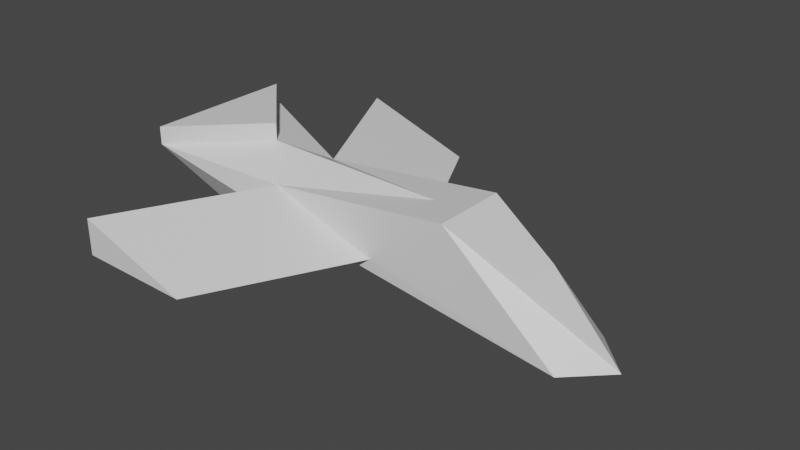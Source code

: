 # Source: Samolot.blend  (saved by Blender 2.80.75; exported with 4.5.12 LTS)
import bpy
from mathutils import Matrix  # noqa: F401  (used for matrix-valued properties, if any)

bpy.ops.wm.read_factory_settings(use_empty=True)
scene = bpy.context.scene
scene.name = 'Scene'

# ---- collections
col_collection = bpy.data.collections.new('Collection'); scene.collection.children.link(col_collection)

# ---- materials (node trees are filled in below, after node groups)
mat_material = bpy.data.materials.new('Material')
mat_material.alpha_threshold = 0.0
mat_material.use_transparent_shadow = False
mat_material.line_color = (0.0, 0.0, 0.0, 1.0)

# ---- material node trees
mat_material.use_nodes = True; mat_material.node_tree.nodes.clear()
_N = mat_material.node_tree.nodes; _L = mat_material.node_tree.links
n0 = _N.new('ShaderNodeOutputMaterial'); n0.name = 'Material Output'; n0.location = (300, 300)
n1 = _N.new('ShaderNodeBsdfPrincipled'); n1.name = 'Principled BSDF'; n1.location = (10, 300)
n1.distribution = 'GGX'
n1.subsurface_method = 'BURLEY'
n1.inputs[2].default_value = 0.4
n1.inputs[3].default_value = 1.45
n1.inputs[27].default_value = (0.0, 0.0, 0.0, 1.0)
n1.inputs[28].default_value = 1.0
_L.new(n1.outputs[0], n0.inputs[0])
n0.is_active_output = True

# ---- world
world_world = bpy.data.worlds.new('World'); scene.world = world_world
world_world.use_nodes = True; world_world.node_tree.nodes.clear()
_N = world_world.node_tree.nodes; _L = world_world.node_tree.links
n0 = _N.new('ShaderNodeOutputWorld'); n0.name = 'World Output'; n0.location = (300, 300)
n1 = _N.new('ShaderNodeBackground'); n1.name = 'Background'; n1.location = (10, 300)
n1.inputs[0].default_value = (0.05088, 0.05088, 0.05088, 1.0)
_L.new(n1.outputs[0], n0.inputs[0])
n0.is_active_output = True
world_world.color = (0.05088, 0.05088, 0.05088)
world_world.use_sun_shadow = False
world_world.sun_shadow_jitter_overblur = 0.0

# ---- meshes
me_cube = bpy.data.meshes.new('Cube')
me_cube.from_pydata([(0.2476, 1.007, 1.579), (1.0, 1.0, -1.0), (0.2476, -0.9928, 1.579), (1.0, -1.0, -1.0), (-1.0, 1.0, 1.0), (-1.0, 1.0, 0.08591), (-1.0, -1.0, 1.0), (-1.007, -0.9727, 0.07686), (-1.502, 1.0, 0.08591), (-1.502, -1.0, 0.06133), (-1.747, -1.973, 1.566), (-1.747, 2.008, 1.566), (-1.245, 0.01465, 1.566), (-1.747, 0.0, 1.566), (-1.747, 0.0, 2.029), (-1.747, 2.008, 2.029), (-1.747, -1.973, 2.029), (-1.245, 0.01465, 2.029), (-0.2631, -1.0, 0.005957), (-1.004, 1.0, 0.05775), (-0.253, 1.0, -0.008008), (-1.504, 4.996, 0.05775), (-1.501, 4.996, 0.08591), (-1.501, 4.996, 1.0), (-0.754, 4.996, -0.008008), (-1.501, -4.99, 0.06133), (-1.501, -4.99, 1.0), (-0.7641, -4.99, 0.005957), (1.253, -0.009234, -1.0), (0.7189, -0.5317, 0.6411), (0.7213, 0.5283, 0.6364), (0.007405, 0.006707, 1.467)], [], [(0, 4, 31, 6, 2), (3, 2, 6, 18, 7), (5, 7, 9, 8), (5, 19, 7), (1, 0, 30, 28), (19, 5, 22, 21), (9, 10, 13, 11, 8), (6, 12, 10), (4, 5, 8, 11), (7, 6, 10, 9), (10, 12, 17, 16), (11, 12, 4), (16, 17, 15, 14), (13, 10, 16, 14), (11, 13, 14, 15), (12, 11, 15, 17), (7, 18, 27, 25), (7, 19, 1, 28, 3), (19, 20, 4, 0, 1), (22, 23, 24, 21), (20, 19, 21, 24), (5, 4, 23, 22), (4, 20, 24, 23), (25, 27, 26), (18, 6, 26, 27), (6, 7, 25, 26), (28, 30, 29), (2, 3, 28, 29), (29, 30, 0, 2), (6, 31, 4, 12)])
_uv = me_cube.uv_layers.new(name='UVMap')
_uv.uv.foreach_set('vector', [0.375, 0.0, 0.625, 0.0, 0.4218, 0.1252, 0.625, 0.25, 0.375, 0.25, 0.375, 0.25, 0.625, 0.25, 0.625, 0.5, 0.4561, 0.3543, 0.375, 0.5, 0.375, 0.75, 0.375, 1.0, 0.375, 1.0, 0.375, 0.75, 0.375, 0.75, 0.3815, 0.75, 0.375, 1.0, 0.125, 0.5, 0.375, 0.5, 0.2572, 0.5599, 0.125, 0.6271, 0.3815, 0.75, 0.375, 0.75, 0.375, 0.75, 0.3815, 0.75, 0.375, 0.5, 0.625, 0.5, 0.625, 0.625, 0.625, 0.75, 0.375, 0.75, 0.625, 0.25, 0.625, 0.1275, 0.625, 0.25, 0.875, 0.5, 0.625, 0.5, 0.625, 0.5, 0.875, 0.5, 0.375, 0.5, 0.625, 0.5, 0.625, 0.5, 0.375, 0.5, 0.625, 0.25, 0.625, 0.1275, 0.625, 0.1275, 0.625, 0.25, 0.625, 0.0, 0.625, 0.1275, 0.625, 0.0, 0.625, 0.25, 0.625, 0.1275, 0.625, 0.0, 0.625, 0.125, 0.625, 0.625, 0.625, 0.5, 0.625, 0.5, 0.625, 0.625, 0.625, 0.75, 0.625, 0.625, 0.625, 0.625, 0.625, 0.75, 0.625, 0.1275, 0.625, 0.0, 0.625, 0.0, 0.625, 0.1275, 0.375, 0.5, 0.4561, 0.3543, 0.4561, 0.3543, 0.375, 0.5, 0.375, 1.0, 0.3815, 0.75, 0.625, 0.75, 0.625, 0.8771, 0.625, 1.0, 0.625, 0.5065, 0.7022, 0.6448, 0.875, 0.5, 0.875, 0.75, 0.625, 0.75, 0.625, 0.5, 0.875, 0.5, 0.7022, 0.6448, 0.625, 0.5065, 0.7022, 0.6448, 0.625, 0.5065, 0.625, 0.5065, 0.7022, 0.6448, 0.625, 0.5, 0.875, 0.5, 0.875, 0.5, 0.625, 0.5, 0.875, 0.5, 0.7022, 0.6448, 0.7022, 0.6448, 0.875, 0.5, 0.375, 0.5, 0.4561, 0.3543, 0.625, 0.5, 0.4561, 0.3543, 0.625, 0.5, 0.625, 0.5, 0.4561, 0.3543, 0.625, 0.5, 0.375, 0.5, 0.375, 0.5, 0.625, 0.5, 0.125, 0.6271, 0.2572, 0.5599, 0.2578, 0.6924, 0.375, 0.75, 0.125, 0.75, 0.125, 0.6271, 0.2578, 0.6924, 0.2578, 0.6924, 0.2572, 0.5599, 0.375, 0.5, 0.375, 0.75, 0.625, 0.25, 0.4218, 0.1252, 0.625, 0.0, 0.625, 0.1275])
me_cube.materials.append(mat_material)
me_cube.use_remesh_preserve_volume = False
me_cube.use_remesh_preserve_attributes = False
me_cube.use_mirror_vertex_groups = False
me_cube.update()

# ---- objects
ob_cube = bpy.data.objects.new('Cube', me_cube)

# ---- transforms, parenting, visibility, modifiers, constraints
ob_cube.location = (0.0, 0.0, 1.0)
ob_cube.scale = (4.0, 1.0, 1.0)
ob_cube.lock_rotations_4d = False
ob_cube.empty_display_type = 'ARROWS'
ob_cube.lineart.crease_threshold = 0.0

# ---- collection membership
col_collection.objects.link(ob_cube)

# ---- scene / render settings (as saved in the file)
scene.frame_start = 1; scene.frame_end = 250; scene.frame_set(1)
scene.render.engine = 'BLENDER_EEVEE_NEXT'
scene.cycles.use_denoising = False
scene.cycles.samples = 128
scene.cycles.sampling_pattern = 'TABULATED_SOBOL'
scene.cycles.use_adaptive_sampling = False
scene.cycles.use_light_tree = False
scene.view_settings.view_transform = 'Filmic'
bpy.context.view_layer.update()

# ---- added for rendering (the .blend has no active camera and no usable light): camera, sun
cam_auto = bpy.data.cameras.new('AutoCamera')
cam_auto.lens = 50.0
cam_auto.sensor_width = 36.0
cam_auto.clip_end = 1000.0
ob_auto_camera = bpy.data.objects.new('AutoCamera', cam_auto)
scene.collection.objects.link(ob_auto_camera)
ob_auto_camera.location = (13.7258, -17.6532, 13.2854)
ob_auto_camera.rotation_euler = (1.09748, -7.21219e-08, 0.694738)
scene.camera = ob_auto_camera
light_auto_sun = bpy.data.lights.new('AutoSun', 'SUN')
light_auto_sun.energy = 3.0
light_auto_sun.angle = 0.0523599
ob_auto_sun = bpy.data.objects.new('AutoSun', light_auto_sun)
scene.collection.objects.link(ob_auto_sun)
ob_auto_sun.rotation_euler = (0.872665, 0.174533, 0.523599)
bpy.context.view_layer.update()
